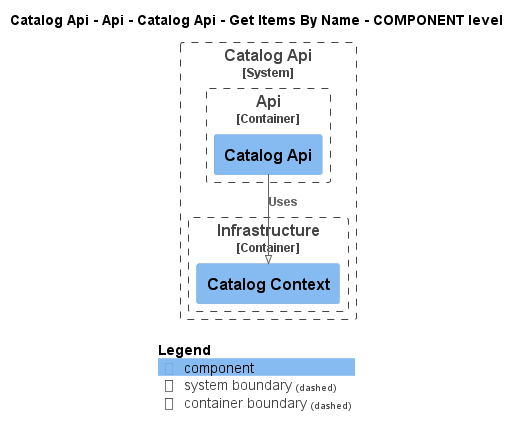

The diagram above was rendered by PlantUML. Its source (embedded in the PNG):
@startuml
!pragma layout smetana
!include ..\..\..\..\..\..\..\..\.c4s\C4_Component.puml

AddElementTag("state:new", $bgColor=green, $fontColor=#ffffff, $borderColor=green, $shadowing="False")
AddElementTag("state:changed", $bgColor=orange, $fontColor=#ffffff, $borderColor=orange, $shadowing="False")
AddElementTag("state:removed", $bgColor=red, $fontColor=#ffffff, $borderColor=red, $shadowing="False")

AddRelTag("state:new", $textColor=green, $lineColor=green)
AddRelTag("state:changed", $textColor=orange, $lineColor=orange)
AddRelTag("state:removed", $textColor=red, $lineColor=red)

SHOW_PERSON_PORTRAIT()
LAYOUT_TOP_DOWN()

skinparam linetype polyline

title Catalog Api - Api - Catalog Api - Get Items By Name - COMPONENT level


System_Boundary(dotnet.eShop.Architecture.SoftwareSystems.CatalogApi, "Catalog Api") {
    
Container_Boundary(dotnet.eShop.Architecture.SoftwareSystems.CatalogApi.Containers.Api, "Api") {
    Component(dotnet.eShop.Architecture.SoftwareSystems.CatalogApi.Containers.Api.Components.CatalogApi, "Catalog Api", "", "")
}
    
Container_Boundary(dotnet.eShop.Architecture.SoftwareSystems.CatalogApi.Containers.Infrastructure, "Infrastructure") {
    Component(dotnet.eShop.Architecture.SoftwareSystems.CatalogApi.Containers.Infrastructure.Components.CatalogContext, "Catalog Context", "", "")
}
}

Rel(dotnet.eShop.Architecture.SoftwareSystems.CatalogApi.Containers.Api.Components.CatalogApi, dotnet.eShop.Architecture.SoftwareSystems.CatalogApi.Containers.Infrastructure.Components.CatalogContext, "Uses")


SHOW_LEGEND()
@enduml